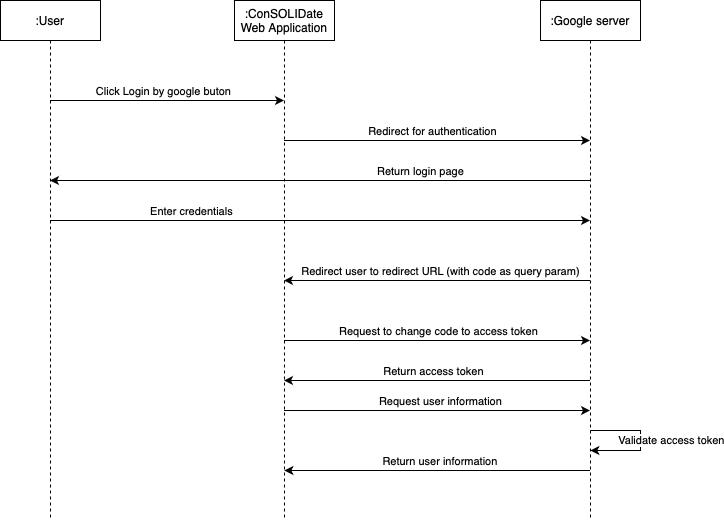

The diagram above was exported from draw.io. Its source (the exported page's mxGraphModel, read from the mxfile embedded in the PNG):
<mxGraphModel dx="985" dy="797" grid="1" gridSize="10" guides="1" tooltips="1" connect="1" arrows="1" fold="1" page="1" pageScale="1" pageWidth="827" pageHeight="1169" math="0" shadow="0">
  <root>
    <mxCell id="0" />
    <mxCell id="1" parent="0" />
    <mxCell id="qLwqGhID6c-r7mtghmgR-10" style="edgeStyle=orthogonalEdgeStyle;rounded=0;orthogonalLoop=1;jettySize=auto;html=1;curved=0;" edge="1" parent="1" source="qLwqGhID6c-r7mtghmgR-7" target="qLwqGhID6c-r7mtghmgR-8">
      <mxGeometry relative="1" as="geometry">
        <Array as="points">
          <mxPoint x="250" y="140" />
          <mxPoint x="250" y="140" />
        </Array>
      </mxGeometry>
    </mxCell>
    <mxCell id="qLwqGhID6c-r7mtghmgR-11" value="Click Login by google buton" style="edgeLabel;html=1;align=center;verticalAlign=middle;resizable=0;points=[];" vertex="1" connectable="0" parent="qLwqGhID6c-r7mtghmgR-10">
      <mxGeometry x="-0.0385" relative="1" as="geometry">
        <mxPoint x="1" y="-10" as="offset" />
      </mxGeometry>
    </mxCell>
    <mxCell id="qLwqGhID6c-r7mtghmgR-16" style="edgeStyle=orthogonalEdgeStyle;rounded=0;orthogonalLoop=1;jettySize=auto;html=1;curved=0;" edge="1" parent="1" source="qLwqGhID6c-r7mtghmgR-7" target="qLwqGhID6c-r7mtghmgR-9">
      <mxGeometry relative="1" as="geometry">
        <Array as="points">
          <mxPoint x="370" y="260" />
          <mxPoint x="370" y="260" />
        </Array>
      </mxGeometry>
    </mxCell>
    <mxCell id="qLwqGhID6c-r7mtghmgR-17" value="Enter credentials" style="edgeLabel;html=1;align=center;verticalAlign=middle;resizable=0;points=[];" vertex="1" connectable="0" parent="qLwqGhID6c-r7mtghmgR-16">
      <mxGeometry x="-0.0043" relative="1" as="geometry">
        <mxPoint x="-128" y="-10" as="offset" />
      </mxGeometry>
    </mxCell>
    <mxCell id="qLwqGhID6c-r7mtghmgR-7" value=":User" style="shape=umlLifeline;perimeter=lifelinePerimeter;whiteSpace=wrap;html=1;container=1;dropTarget=0;collapsible=0;recursiveResize=0;outlineConnect=0;portConstraint=eastwest;newEdgeStyle={&quot;curved&quot;:0,&quot;rounded&quot;:0};" vertex="1" parent="1">
      <mxGeometry x="80" y="40" width="100" height="520" as="geometry" />
    </mxCell>
    <mxCell id="qLwqGhID6c-r7mtghmgR-12" style="edgeStyle=orthogonalEdgeStyle;rounded=0;orthogonalLoop=1;jettySize=auto;html=1;curved=0;" edge="1" parent="1" source="qLwqGhID6c-r7mtghmgR-8" target="qLwqGhID6c-r7mtghmgR-9">
      <mxGeometry relative="1" as="geometry">
        <Array as="points">
          <mxPoint x="490" y="180" />
          <mxPoint x="490" y="180" />
        </Array>
      </mxGeometry>
    </mxCell>
    <mxCell id="qLwqGhID6c-r7mtghmgR-13" value="Redirect for authentication" style="edgeLabel;html=1;align=center;verticalAlign=middle;resizable=0;points=[];" vertex="1" connectable="0" parent="qLwqGhID6c-r7mtghmgR-12">
      <mxGeometry x="-0.1132" relative="1" as="geometry">
        <mxPoint x="12" y="-10" as="offset" />
      </mxGeometry>
    </mxCell>
    <mxCell id="qLwqGhID6c-r7mtghmgR-22" style="edgeStyle=orthogonalEdgeStyle;rounded=0;orthogonalLoop=1;jettySize=auto;html=1;curved=0;" edge="1" parent="1" source="qLwqGhID6c-r7mtghmgR-8" target="qLwqGhID6c-r7mtghmgR-9">
      <mxGeometry relative="1" as="geometry">
        <Array as="points">
          <mxPoint x="490" y="380" />
          <mxPoint x="490" y="380" />
        </Array>
      </mxGeometry>
    </mxCell>
    <mxCell id="qLwqGhID6c-r7mtghmgR-24" value="Request to change code to access token" style="edgeLabel;html=1;align=center;verticalAlign=middle;resizable=0;points=[];" vertex="1" connectable="0" parent="qLwqGhID6c-r7mtghmgR-22">
      <mxGeometry x="0.0057" y="2" relative="1" as="geometry">
        <mxPoint y="-8" as="offset" />
      </mxGeometry>
    </mxCell>
    <mxCell id="qLwqGhID6c-r7mtghmgR-32" style="edgeStyle=orthogonalEdgeStyle;rounded=0;orthogonalLoop=1;jettySize=auto;html=1;curved=0;" edge="1" parent="1" source="qLwqGhID6c-r7mtghmgR-8" target="qLwqGhID6c-r7mtghmgR-9">
      <mxGeometry relative="1" as="geometry">
        <Array as="points">
          <mxPoint x="530" y="450" />
          <mxPoint x="530" y="450" />
        </Array>
      </mxGeometry>
    </mxCell>
    <mxCell id="qLwqGhID6c-r7mtghmgR-33" value="Request user information" style="edgeLabel;html=1;align=center;verticalAlign=middle;resizable=0;points=[];" vertex="1" connectable="0" parent="qLwqGhID6c-r7mtghmgR-32">
      <mxGeometry x="0.0545" relative="1" as="geometry">
        <mxPoint x="-5" y="-10" as="offset" />
      </mxGeometry>
    </mxCell>
    <mxCell id="qLwqGhID6c-r7mtghmgR-8" value=":ConSOLIDate Web Application" style="shape=umlLifeline;perimeter=lifelinePerimeter;whiteSpace=wrap;html=1;container=1;dropTarget=0;collapsible=0;recursiveResize=0;outlineConnect=0;portConstraint=eastwest;newEdgeStyle={&quot;curved&quot;:0,&quot;rounded&quot;:0};" vertex="1" parent="1">
      <mxGeometry x="314" y="40" width="100" height="520" as="geometry" />
    </mxCell>
    <mxCell id="qLwqGhID6c-r7mtghmgR-25" style="edgeStyle=orthogonalEdgeStyle;rounded=0;orthogonalLoop=1;jettySize=auto;html=1;curved=0;" edge="1" parent="1" source="qLwqGhID6c-r7mtghmgR-9" target="qLwqGhID6c-r7mtghmgR-8">
      <mxGeometry relative="1" as="geometry">
        <Array as="points">
          <mxPoint x="490" y="420" />
          <mxPoint x="490" y="420" />
        </Array>
      </mxGeometry>
    </mxCell>
    <mxCell id="qLwqGhID6c-r7mtghmgR-26" value="Return access token" style="edgeLabel;html=1;align=center;verticalAlign=middle;resizable=0;points=[];" vertex="1" connectable="0" parent="qLwqGhID6c-r7mtghmgR-25">
      <mxGeometry x="0.0792" y="1" relative="1" as="geometry">
        <mxPoint x="8" y="-11" as="offset" />
      </mxGeometry>
    </mxCell>
    <mxCell id="qLwqGhID6c-r7mtghmgR-27" style="edgeStyle=orthogonalEdgeStyle;rounded=0;orthogonalLoop=1;jettySize=auto;html=1;curved=0;" edge="1" parent="1" source="qLwqGhID6c-r7mtghmgR-9" target="qLwqGhID6c-r7mtghmgR-7">
      <mxGeometry relative="1" as="geometry">
        <Array as="points">
          <mxPoint x="400" y="220" />
          <mxPoint x="400" y="220" />
        </Array>
      </mxGeometry>
    </mxCell>
    <mxCell id="qLwqGhID6c-r7mtghmgR-28" value="Return login page" style="edgeLabel;html=1;align=center;verticalAlign=middle;resizable=0;points=[];" vertex="1" connectable="0" parent="qLwqGhID6c-r7mtghmgR-27">
      <mxGeometry x="0.0099" y="-2" relative="1" as="geometry">
        <mxPoint x="103" y="-8" as="offset" />
      </mxGeometry>
    </mxCell>
    <mxCell id="qLwqGhID6c-r7mtghmgR-29" style="edgeStyle=orthogonalEdgeStyle;rounded=0;orthogonalLoop=1;jettySize=auto;html=1;curved=0;" edge="1" parent="1" source="qLwqGhID6c-r7mtghmgR-9" target="qLwqGhID6c-r7mtghmgR-8">
      <mxGeometry relative="1" as="geometry">
        <Array as="points">
          <mxPoint x="520" y="320" />
          <mxPoint x="520" y="320" />
        </Array>
      </mxGeometry>
    </mxCell>
    <mxCell id="qLwqGhID6c-r7mtghmgR-31" value="Redirect user to redirect URL (with code as query param)" style="edgeLabel;html=1;align=center;verticalAlign=middle;resizable=0;points=[];" vertex="1" connectable="0" parent="qLwqGhID6c-r7mtghmgR-29">
      <mxGeometry x="0.024" y="-1" relative="1" as="geometry">
        <mxPoint x="7" y="-9" as="offset" />
      </mxGeometry>
    </mxCell>
    <mxCell id="qLwqGhID6c-r7mtghmgR-34" style="edgeStyle=orthogonalEdgeStyle;rounded=0;orthogonalLoop=1;jettySize=auto;html=1;curved=0;" edge="1" parent="1">
      <mxGeometry relative="1" as="geometry">
        <mxPoint x="669.5" y="510" as="sourcePoint" />
        <mxPoint x="363.83333333333326" y="510" as="targetPoint" />
      </mxGeometry>
    </mxCell>
    <mxCell id="qLwqGhID6c-r7mtghmgR-35" value="Return user information&amp;nbsp;" style="edgeLabel;html=1;align=center;verticalAlign=middle;resizable=0;points=[];" vertex="1" connectable="0" parent="qLwqGhID6c-r7mtghmgR-34">
      <mxGeometry x="0.0676" y="-3" relative="1" as="geometry">
        <mxPoint x="14" y="-7" as="offset" />
      </mxGeometry>
    </mxCell>
    <mxCell id="qLwqGhID6c-r7mtghmgR-9" value=":Google server" style="shape=umlLifeline;perimeter=lifelinePerimeter;whiteSpace=wrap;html=1;container=1;dropTarget=0;collapsible=0;recursiveResize=0;outlineConnect=0;portConstraint=eastwest;newEdgeStyle={&quot;curved&quot;:0,&quot;rounded&quot;:0};" vertex="1" parent="1">
      <mxGeometry x="620" y="40" width="100" height="520" as="geometry" />
    </mxCell>
    <mxCell id="qLwqGhID6c-r7mtghmgR-36" style="edgeStyle=orthogonalEdgeStyle;rounded=0;orthogonalLoop=1;jettySize=auto;html=1;curved=0;" edge="1" parent="1">
      <mxGeometry relative="1" as="geometry">
        <mxPoint x="669.8333333333333" y="470" as="sourcePoint" />
        <mxPoint x="669.8333333333333" y="490" as="targetPoint" />
        <Array as="points">
          <mxPoint x="720" y="470" />
          <mxPoint x="720" y="490" />
        </Array>
      </mxGeometry>
    </mxCell>
    <mxCell id="qLwqGhID6c-r7mtghmgR-37" value="Validate access token" style="edgeLabel;html=1;align=center;verticalAlign=middle;resizable=0;points=[];" vertex="1" connectable="0" parent="qLwqGhID6c-r7mtghmgR-36">
      <mxGeometry x="-0.0831" relative="1" as="geometry">
        <mxPoint x="30" y="5" as="offset" />
      </mxGeometry>
    </mxCell>
  </root>
</mxGraphModel>